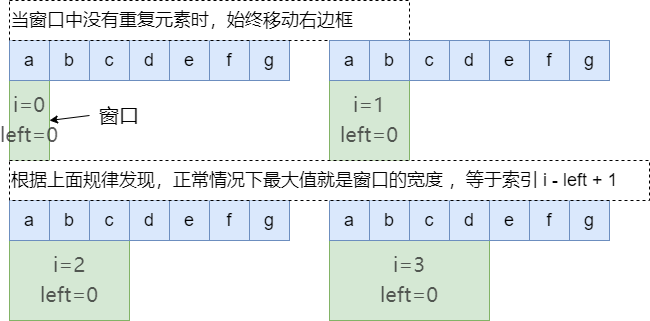

The diagram above was exported from draw.io. Its source (the exported page's mxGraphModel, read from the mxfile embedded in the PNG):
<mxGraphModel dx="1102" dy="865" grid="1" gridSize="10" guides="1" tooltips="1" connect="1" arrows="1" fold="1" page="1" pageScale="1" pageWidth="827" pageHeight="1169" math="0" shadow="0">
  <root>
    <mxCell id="0" />
    <mxCell id="1" parent="0" />
    <mxCell id="Anv-O21JEpC2cbkb0-H8-1" value="&lt;pre style=&quot;border-width: 0px; border-style: solid; box-sizing: border-box; overflow-wrap: normal; font-family: menlo, monaco, consolas; margin-top: 0px; margin-bottom: 0px; overflow: auto; font-size: 20px; background: transparent; border-radius: 0px; line-height: 1.5; padding: 0px; word-spacing: normal; text-shadow: none; word-break: normal;&quot;&gt;&lt;code class=&quot;language-java&quot; style=&quot;border-width: 0px ; border-style: solid ; box-sizing: border-box ; overflow-wrap: break-word ; font-family: &amp;quot;menlo&amp;quot; , sans-serif ; font-size: 20px ; color: rgba(38 , 38 , 38 , 0.75) ; background-color: transparent ; border-radius: 0px ; line-height: 1.5rem ; margin: 0px ; padding: 0px ; text-shadow: none&quot;&gt;i=0&lt;br&gt;left=0&lt;/code&gt;&lt;/pre&gt;" style="rounded=0;whiteSpace=wrap;html=1;fontSize=20;fillColor=#d5e8d4;strokeColor=#82b366;align=center;" parent="1" vertex="1">
      <mxGeometry x="120" y="120" width="40" height="80" as="geometry" />
    </mxCell>
    <mxCell id="Anv-O21JEpC2cbkb0-H8-2" value="a" style="rounded=0;whiteSpace=wrap;html=1;fontSize=18;fillColor=#dae8fc;strokeColor=#6c8ebf;" parent="1" vertex="1">
      <mxGeometry x="120" y="80" width="40" height="40" as="geometry" />
    </mxCell>
    <mxCell id="Anv-O21JEpC2cbkb0-H8-3" value="b" style="rounded=0;whiteSpace=wrap;html=1;fontSize=18;fillColor=#dae8fc;strokeColor=#6c8ebf;" parent="1" vertex="1">
      <mxGeometry x="160" y="80" width="40" height="40" as="geometry" />
    </mxCell>
    <mxCell id="Anv-O21JEpC2cbkb0-H8-4" value="c" style="rounded=0;whiteSpace=wrap;html=1;fontSize=18;fillColor=#dae8fc;strokeColor=#6c8ebf;" parent="1" vertex="1">
      <mxGeometry x="200" y="80" width="40" height="40" as="geometry" />
    </mxCell>
    <mxCell id="Anv-O21JEpC2cbkb0-H8-5" value="d" style="rounded=0;whiteSpace=wrap;html=1;fontSize=18;fillColor=#dae8fc;strokeColor=#6c8ebf;" parent="1" vertex="1">
      <mxGeometry x="240" y="80" width="40" height="40" as="geometry" />
    </mxCell>
    <mxCell id="Anv-O21JEpC2cbkb0-H8-6" value="e" style="rounded=0;whiteSpace=wrap;html=1;fontSize=18;fillColor=#dae8fc;strokeColor=#6c8ebf;" parent="1" vertex="1">
      <mxGeometry x="280" y="80" width="40" height="40" as="geometry" />
    </mxCell>
    <mxCell id="Anv-O21JEpC2cbkb0-H8-7" value="f" style="rounded=0;whiteSpace=wrap;html=1;fontSize=18;fillColor=#dae8fc;strokeColor=#6c8ebf;" parent="1" vertex="1">
      <mxGeometry x="320" y="80" width="40" height="40" as="geometry" />
    </mxCell>
    <mxCell id="Anv-O21JEpC2cbkb0-H8-8" value="g" style="rounded=0;whiteSpace=wrap;html=1;fontSize=18;fillColor=#dae8fc;strokeColor=#6c8ebf;" parent="1" vertex="1">
      <mxGeometry x="360" y="80" width="40" height="40" as="geometry" />
    </mxCell>
    <mxCell id="Anv-O21JEpC2cbkb0-H8-66" value="当窗口中没有重复元素时，始终移动右边框" style="rounded=0;whiteSpace=wrap;html=1;fontSize=18;dashed=1;align=left;" parent="1" vertex="1">
      <mxGeometry x="120" y="40" width="400" height="40" as="geometry" />
    </mxCell>
    <mxCell id="Anv-O21JEpC2cbkb0-H8-69" value="&lt;pre style=&quot;font-size: 20px ; word-spacing: normal ; background: transparent ; border-width: 0px ; border-style: solid ; box-sizing: border-box ; overflow-wrap: normal ; font-family: &amp;#34;menlo&amp;#34; , &amp;#34;monaco&amp;#34; , &amp;#34;consolas&amp;#34; ; margin-top: 0px ; margin-bottom: 0px ; overflow: auto ; border-radius: 0px ; line-height: 1.5 ; padding: 0px ; text-shadow: none ; word-break: normal&quot;&gt;&lt;code class=&quot;language-java&quot; style=&quot;border-width: 0px ; border-style: solid ; box-sizing: border-box ; overflow-wrap: break-word ; font-family: &amp;#34;menlo&amp;#34; , sans-serif ; color: rgba(38 , 38 , 38 , 0.75) ; background-color: transparent ; border-radius: 0px ; line-height: 1.5rem ; margin: 0px ; padding: 0px ; text-shadow: none&quot;&gt;i=1&lt;br&gt;left=0&lt;/code&gt;&lt;/pre&gt;" style="rounded=0;whiteSpace=wrap;html=1;fontSize=18;fillColor=#d5e8d4;strokeColor=#82b366;" parent="1" vertex="1">
      <mxGeometry x="440" y="120" width="80" height="80" as="geometry" />
    </mxCell>
    <mxCell id="Anv-O21JEpC2cbkb0-H8-70" value="a" style="rounded=0;whiteSpace=wrap;html=1;fontSize=18;fillColor=#dae8fc;strokeColor=#6c8ebf;" parent="1" vertex="1">
      <mxGeometry x="440" y="80" width="40" height="40" as="geometry" />
    </mxCell>
    <mxCell id="Anv-O21JEpC2cbkb0-H8-71" value="b" style="rounded=0;whiteSpace=wrap;html=1;fontSize=18;fillColor=#dae8fc;strokeColor=#6c8ebf;" parent="1" vertex="1">
      <mxGeometry x="480" y="80" width="40" height="40" as="geometry" />
    </mxCell>
    <mxCell id="Anv-O21JEpC2cbkb0-H8-72" value="c" style="rounded=0;whiteSpace=wrap;html=1;fontSize=18;fillColor=#dae8fc;strokeColor=#6c8ebf;" parent="1" vertex="1">
      <mxGeometry x="520" y="80" width="40" height="40" as="geometry" />
    </mxCell>
    <mxCell id="Anv-O21JEpC2cbkb0-H8-73" value="d" style="rounded=0;whiteSpace=wrap;html=1;fontSize=18;fillColor=#dae8fc;strokeColor=#6c8ebf;" parent="1" vertex="1">
      <mxGeometry x="560" y="80" width="40" height="40" as="geometry" />
    </mxCell>
    <mxCell id="Anv-O21JEpC2cbkb0-H8-74" value="e" style="rounded=0;whiteSpace=wrap;html=1;fontSize=18;fillColor=#dae8fc;strokeColor=#6c8ebf;" parent="1" vertex="1">
      <mxGeometry x="600" y="80" width="40" height="40" as="geometry" />
    </mxCell>
    <mxCell id="Anv-O21JEpC2cbkb0-H8-75" value="f" style="rounded=0;whiteSpace=wrap;html=1;fontSize=18;fillColor=#dae8fc;strokeColor=#6c8ebf;" parent="1" vertex="1">
      <mxGeometry x="640" y="80" width="40" height="40" as="geometry" />
    </mxCell>
    <mxCell id="Anv-O21JEpC2cbkb0-H8-76" value="g" style="rounded=0;whiteSpace=wrap;html=1;fontSize=18;fillColor=#dae8fc;strokeColor=#6c8ebf;" parent="1" vertex="1">
      <mxGeometry x="680" y="80" width="40" height="40" as="geometry" />
    </mxCell>
    <mxCell id="Anv-O21JEpC2cbkb0-H8-77" value="&lt;pre style=&quot;border-width: 0px ; border-style: solid ; box-sizing: border-box ; overflow-wrap: normal ; font-family: &amp;#34;menlo&amp;#34; , &amp;#34;monaco&amp;#34; , &amp;#34;consolas&amp;#34; ; margin-top: 0px ; margin-bottom: 0px ; overflow: auto ; font-size: 20px ; background: transparent ; border-radius: 0px ; line-height: 1.5 ; padding: 0px ; word-spacing: normal ; text-shadow: none ; word-break: normal&quot;&gt;&lt;code class=&quot;language-java&quot; style=&quot;border-width: 0px ; border-style: solid ; box-sizing: border-box ; overflow-wrap: break-word ; font-family: &amp;#34;menlo&amp;#34; , sans-serif ; font-size: 20px ; color: rgba(38 , 38 , 38 , 0.75) ; background-color: transparent ; border-radius: 0px ; line-height: 1.5rem ; margin: 0px ; padding: 0px ; text-shadow: none&quot;&gt;i=2&lt;br&gt;left=0&lt;/code&gt;&lt;/pre&gt;" style="rounded=0;whiteSpace=wrap;html=1;fontSize=20;fillColor=#d5e8d4;strokeColor=#82b366;align=center;" parent="1" vertex="1">
      <mxGeometry x="120" y="280" width="120" height="80" as="geometry" />
    </mxCell>
    <mxCell id="Anv-O21JEpC2cbkb0-H8-78" value="a" style="rounded=0;whiteSpace=wrap;html=1;fontSize=18;fillColor=#dae8fc;strokeColor=#6c8ebf;" parent="1" vertex="1">
      <mxGeometry x="120" y="240" width="40" height="40" as="geometry" />
    </mxCell>
    <mxCell id="Anv-O21JEpC2cbkb0-H8-79" value="b" style="rounded=0;whiteSpace=wrap;html=1;fontSize=18;fillColor=#dae8fc;strokeColor=#6c8ebf;" parent="1" vertex="1">
      <mxGeometry x="160" y="240" width="40" height="40" as="geometry" />
    </mxCell>
    <mxCell id="Anv-O21JEpC2cbkb0-H8-80" value="c" style="rounded=0;whiteSpace=wrap;html=1;fontSize=18;fillColor=#dae8fc;strokeColor=#6c8ebf;" parent="1" vertex="1">
      <mxGeometry x="200" y="240" width="40" height="40" as="geometry" />
    </mxCell>
    <mxCell id="Anv-O21JEpC2cbkb0-H8-81" value="d" style="rounded=0;whiteSpace=wrap;html=1;fontSize=18;fillColor=#dae8fc;strokeColor=#6c8ebf;" parent="1" vertex="1">
      <mxGeometry x="240" y="240" width="40" height="40" as="geometry" />
    </mxCell>
    <mxCell id="Anv-O21JEpC2cbkb0-H8-82" value="e" style="rounded=0;whiteSpace=wrap;html=1;fontSize=18;fillColor=#dae8fc;strokeColor=#6c8ebf;" parent="1" vertex="1">
      <mxGeometry x="280" y="240" width="40" height="40" as="geometry" />
    </mxCell>
    <mxCell id="Anv-O21JEpC2cbkb0-H8-83" value="f" style="rounded=0;whiteSpace=wrap;html=1;fontSize=18;fillColor=#dae8fc;strokeColor=#6c8ebf;" parent="1" vertex="1">
      <mxGeometry x="320" y="240" width="40" height="40" as="geometry" />
    </mxCell>
    <mxCell id="Anv-O21JEpC2cbkb0-H8-84" value="g" style="rounded=0;whiteSpace=wrap;html=1;fontSize=18;fillColor=#dae8fc;strokeColor=#6c8ebf;" parent="1" vertex="1">
      <mxGeometry x="360" y="240" width="40" height="40" as="geometry" />
    </mxCell>
    <mxCell id="Anv-O21JEpC2cbkb0-H8-85" value="&lt;pre style=&quot;font-size: 20px ; word-spacing: normal ; background: transparent ; border-width: 0px ; border-style: solid ; box-sizing: border-box ; overflow-wrap: normal ; font-family: &amp;#34;menlo&amp;#34; , &amp;#34;monaco&amp;#34; , &amp;#34;consolas&amp;#34; ; margin-top: 0px ; margin-bottom: 0px ; overflow: auto ; border-radius: 0px ; line-height: 1.5 ; padding: 0px ; text-shadow: none ; word-break: normal&quot;&gt;&lt;code class=&quot;language-java&quot; style=&quot;border-width: 0px ; border-style: solid ; box-sizing: border-box ; overflow-wrap: break-word ; font-family: &amp;#34;menlo&amp;#34; , sans-serif ; color: rgba(38 , 38 , 38 , 0.75) ; background-color: transparent ; border-radius: 0px ; line-height: 1.5rem ; margin: 0px ; padding: 0px ; text-shadow: none&quot;&gt;i=3&lt;br&gt;left=0&lt;/code&gt;&lt;/pre&gt;" style="rounded=0;whiteSpace=wrap;html=1;fontSize=18;fillColor=#d5e8d4;strokeColor=#82b366;" parent="1" vertex="1">
      <mxGeometry x="440" y="280" width="160" height="80" as="geometry" />
    </mxCell>
    <mxCell id="Anv-O21JEpC2cbkb0-H8-86" value="a" style="rounded=0;whiteSpace=wrap;html=1;fontSize=18;fillColor=#dae8fc;strokeColor=#6c8ebf;" parent="1" vertex="1">
      <mxGeometry x="440" y="240" width="40" height="40" as="geometry" />
    </mxCell>
    <mxCell id="Anv-O21JEpC2cbkb0-H8-87" value="b" style="rounded=0;whiteSpace=wrap;html=1;fontSize=18;fillColor=#dae8fc;strokeColor=#6c8ebf;" parent="1" vertex="1">
      <mxGeometry x="480" y="240" width="40" height="40" as="geometry" />
    </mxCell>
    <mxCell id="Anv-O21JEpC2cbkb0-H8-88" value="c" style="rounded=0;whiteSpace=wrap;html=1;fontSize=18;fillColor=#dae8fc;strokeColor=#6c8ebf;" parent="1" vertex="1">
      <mxGeometry x="520" y="240" width="40" height="40" as="geometry" />
    </mxCell>
    <mxCell id="Anv-O21JEpC2cbkb0-H8-89" value="d" style="rounded=0;whiteSpace=wrap;html=1;fontSize=18;fillColor=#dae8fc;strokeColor=#6c8ebf;" parent="1" vertex="1">
      <mxGeometry x="560" y="240" width="40" height="40" as="geometry" />
    </mxCell>
    <mxCell id="Anv-O21JEpC2cbkb0-H8-90" value="e" style="rounded=0;whiteSpace=wrap;html=1;fontSize=18;fillColor=#dae8fc;strokeColor=#6c8ebf;" parent="1" vertex="1">
      <mxGeometry x="600" y="240" width="40" height="40" as="geometry" />
    </mxCell>
    <mxCell id="Anv-O21JEpC2cbkb0-H8-91" value="f" style="rounded=0;whiteSpace=wrap;html=1;fontSize=18;fillColor=#dae8fc;strokeColor=#6c8ebf;" parent="1" vertex="1">
      <mxGeometry x="640" y="240" width="40" height="40" as="geometry" />
    </mxCell>
    <mxCell id="Anv-O21JEpC2cbkb0-H8-92" value="g" style="rounded=0;whiteSpace=wrap;html=1;fontSize=18;fillColor=#dae8fc;strokeColor=#6c8ebf;" parent="1" vertex="1">
      <mxGeometry x="680" y="240" width="40" height="40" as="geometry" />
    </mxCell>
    <mxCell id="Anv-O21JEpC2cbkb0-H8-93" value="根据上面规律发现，正常情况下最大值就是窗口的宽度 ，等于索引 i - left + 1" style="rounded=0;whiteSpace=wrap;html=1;fontSize=18;dashed=1;align=left;" parent="1" vertex="1">
      <mxGeometry x="120" y="200" width="640" height="40" as="geometry" />
    </mxCell>
    <mxCell id="Anv-O21JEpC2cbkb0-H8-99" value="窗口" style="text;html=1;strokeColor=none;fillColor=none;align=center;verticalAlign=middle;whiteSpace=wrap;rounded=0;fontSize=20;" parent="1" vertex="1">
      <mxGeometry x="200" y="140" width="60" height="30" as="geometry" />
    </mxCell>
    <mxCell id="Anv-O21JEpC2cbkb0-H8-100" value="" style="endArrow=classic;html=1;rounded=0;fontSize=20;exitX=0;exitY=0.5;exitDx=0;exitDy=0;entryX=1;entryY=0.5;entryDx=0;entryDy=0;" parent="1" source="Anv-O21JEpC2cbkb0-H8-99" target="Anv-O21JEpC2cbkb0-H8-1" edge="1">
      <mxGeometry width="50" height="50" relative="1" as="geometry">
        <mxPoint x="310" y="270" as="sourcePoint" />
        <mxPoint x="360" y="220" as="targetPoint" />
      </mxGeometry>
    </mxCell>
  </root>
</mxGraphModel>